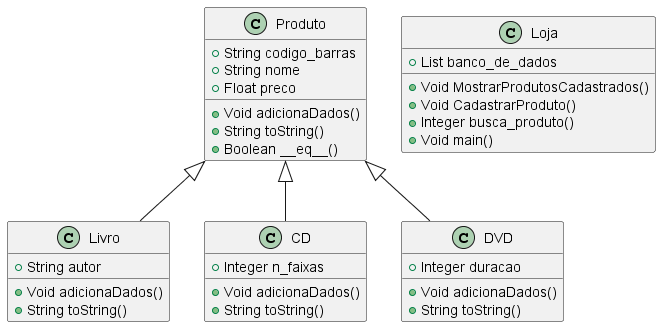

The diagram above was rendered by PlantUML. Its source (embedded in the PNG):
@startuml Loja
    class Produto {
        +String codigo_barras
        +String nome
        +Float preco

        +Void adicionaDados()
        +String toString()
        +Boolean __eq__()
    }

    class Livro{
        +String autor

        +Void adicionaDados()
        +String toString()
        
    }
    class CD {
        +Integer n_faixas

        +Void adicionaDados()
        +String toString()
        
    }
    class DVD{
        +Integer duracao

        +Void adicionaDados()
        +String toString()
    }   

    class Loja{
        +List banco_de_dados

        +Void MostrarProdutosCadastrados()
        +Void CadastrarProduto()
        +Integer busca_produto()
        +Void main()
    }

    Produto <|-- Livro
    Produto <|-- CD
    Produto <|-- DVD

@enduml